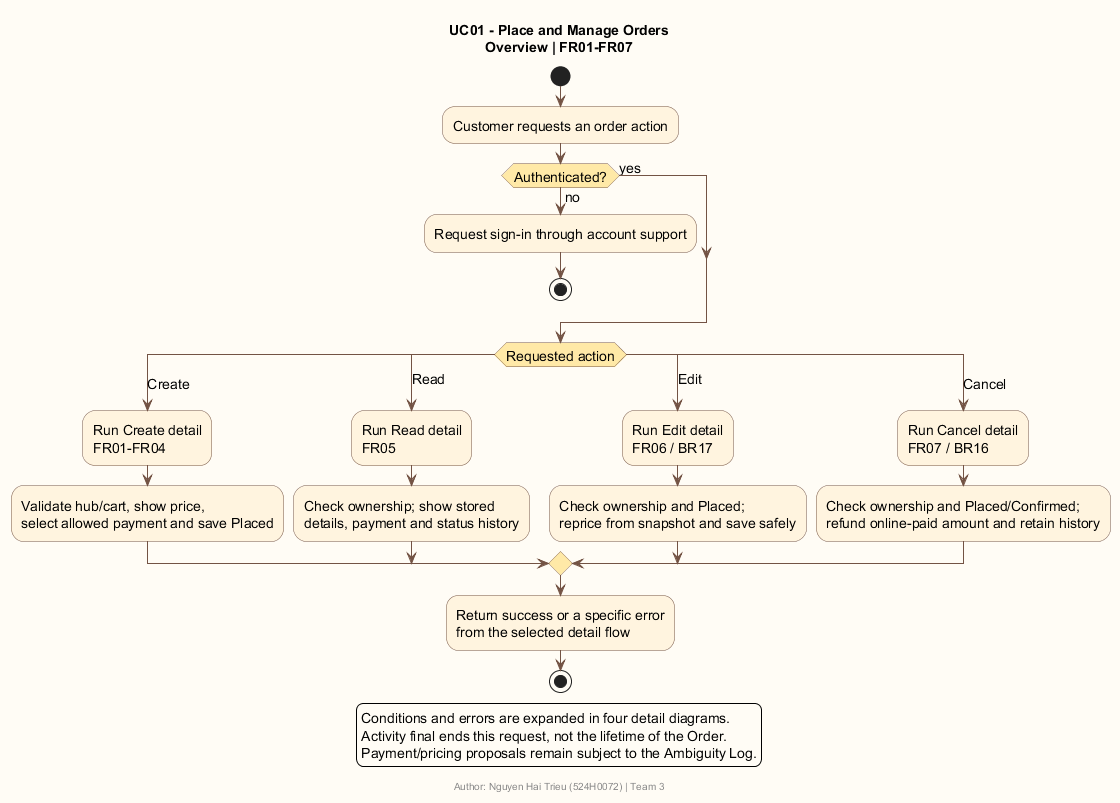

The diagram above was rendered by PlantUML. Its source (embedded in the PNG):
@startuml
title UC01 - Place and Manage Orders\nOverview | FR01-FR07
footer Author: Nguyen Hai Trieu (524H0072) | Team 3
skinparam backgroundColor #FFFCF5
skinparam shadowing false
skinparam defaultFontName SansSerif
skinparam defaultFontSize 14
skinparam activityBackgroundColor #FFF4DF
skinparam activityBorderColor #735344
skinparam activityDiamondBackgroundColor #FFE9A7
skinparam activityDiamondBorderColor #735344
skinparam ArrowColor #735344
start
:Customer requests an order action;
if (Authenticated?) then (yes)
else (no)
 :Request sign-in through account support;
 stop
endif
switch (Requested action)
case (Create)
 :Run Create detail\nFR01-FR04;
 :Validate hub/cart, show price,\nselect allowed payment and save Placed;
case (Read)
 :Run Read detail\nFR05;
 :Check ownership; show stored\ndetails, payment and status history;
case (Edit)
 :Run Edit detail\nFR06 / BR17;
 :Check ownership and Placed;\nreprice from snapshot and save safely;
case (Cancel)
 :Run Cancel detail\nFR07 / BR16;
 :Check ownership and Placed/Confirmed;\nrefund online-paid amount and retain history;
endswitch
:Return success or a specific error\nfrom the selected detail flow;
stop
legend bottom
  Conditions and errors are expanded in four detail diagrams.
  Activity final ends this request, not the lifetime of the Order.
  Payment/pricing proposals remain subject to the Ambiguity Log.
endlegend
@enduml